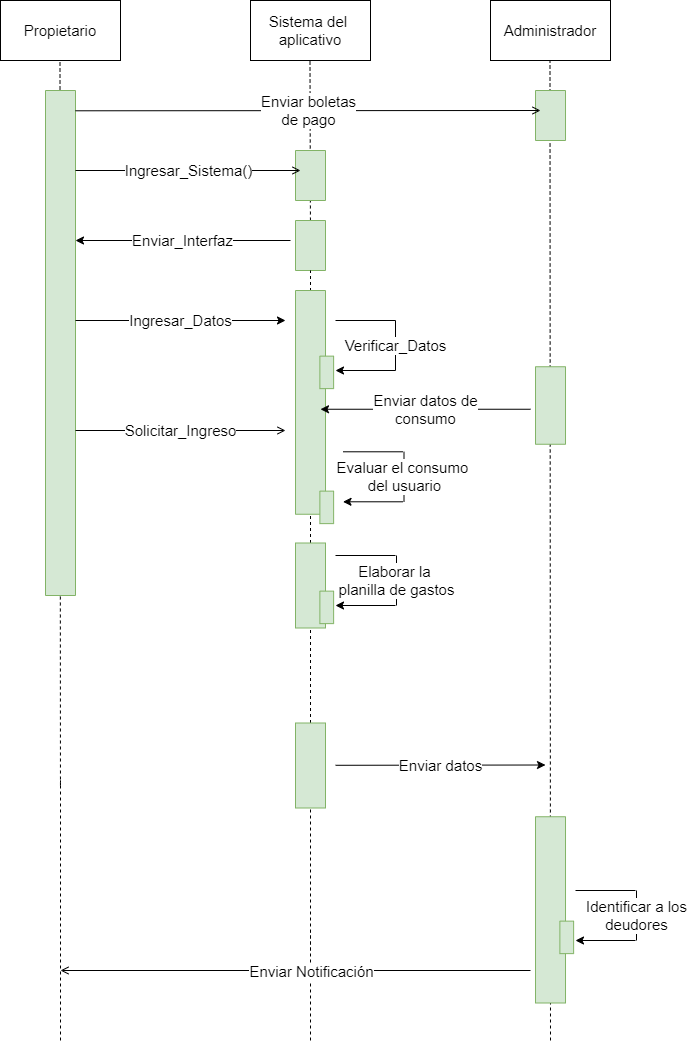

The diagram above was exported from draw.io. Its source (the exported page's mxGraphModel, read from the mxfile embedded in the PNG):
<mxGraphModel dx="1422" dy="705" grid="1" gridSize="10" guides="1" tooltips="1" connect="1" arrows="1" fold="1" page="1" pageScale="1" pageWidth="827" pageHeight="1169" math="0" shadow="0">
  <root>
    <mxCell id="0" />
    <mxCell id="1" parent="0" />
    <mxCell id="jHTSAGU4deaHukShdgH_-3" value="" style="endArrow=none;dashed=1;html=1;startArrow=none;" parent="1" edge="1">
      <mxGeometry width="50" height="50" relative="1" as="geometry">
        <mxPoint x="179.96178343949055" y="815" as="sourcePoint" />
        <mxPoint x="179.5" y="90" as="targetPoint" />
      </mxGeometry>
    </mxCell>
    <mxCell id="jHTSAGU4deaHukShdgH_-2" value="" style="rounded=0;whiteSpace=wrap;html=1;rotation=90;fillColor=#d5e8d4;strokeColor=#82b366;" parent="1" vertex="1">
      <mxGeometry x="-72.5" y="357.5" width="505" height="30" as="geometry" />
    </mxCell>
    <mxCell id="sUxbwOrkrg0RdryupWlg-1" value="&lt;font style=&quot;font-size: 15px&quot;&gt;Propietario&lt;/font&gt;" style="rounded=0;whiteSpace=wrap;html=1;" vertex="1" parent="1">
      <mxGeometry x="120" y="30" width="120" height="60" as="geometry" />
    </mxCell>
    <mxCell id="sUxbwOrkrg0RdryupWlg-3" value="" style="endArrow=none;dashed=1;html=1;startArrow=none;" edge="1" parent="1" source="sUxbwOrkrg0RdryupWlg-16">
      <mxGeometry width="50" height="50" relative="1" as="geometry">
        <mxPoint x="430" y="420" as="sourcePoint" />
        <mxPoint x="429.5" y="90" as="targetPoint" />
      </mxGeometry>
    </mxCell>
    <mxCell id="sUxbwOrkrg0RdryupWlg-5" value="&lt;font style=&quot;font-size: 15px&quot;&gt;Sistema del &lt;br&gt;aplicativo&lt;/font&gt;" style="rounded=0;whiteSpace=wrap;html=1;" vertex="1" parent="1">
      <mxGeometry x="370" y="30" width="120" height="60" as="geometry" />
    </mxCell>
    <mxCell id="sUxbwOrkrg0RdryupWlg-6" value="" style="endArrow=none;dashed=1;html=1;" edge="1" parent="1">
      <mxGeometry width="50" height="50" relative="1" as="geometry">
        <mxPoint x="670" y="1070" as="sourcePoint" />
        <mxPoint x="669.5" y="90" as="targetPoint" />
      </mxGeometry>
    </mxCell>
    <mxCell id="sUxbwOrkrg0RdryupWlg-8" value="&lt;font style=&quot;font-size: 15px&quot;&gt;Administrador&lt;/font&gt;" style="rounded=0;whiteSpace=wrap;html=1;" vertex="1" parent="1">
      <mxGeometry x="610" y="30" width="120" height="60" as="geometry" />
    </mxCell>
    <mxCell id="sUxbwOrkrg0RdryupWlg-13" value="&lt;font style=&quot;font-size: 15px&quot;&gt;Enviar_Interfaz&lt;/font&gt;" style="endArrow=classic;html=1;jumpSize=6;" edge="1" parent="1">
      <mxGeometry width="50" height="50" relative="1" as="geometry">
        <mxPoint x="410" y="270" as="sourcePoint" />
        <mxPoint x="195" y="270" as="targetPoint" />
      </mxGeometry>
    </mxCell>
    <mxCell id="sUxbwOrkrg0RdryupWlg-14" value="&lt;font style=&quot;font-size: 15px&quot;&gt;Ingresar_Datos&lt;br&gt;&lt;/font&gt;" style="endArrow=classic;html=1;jumpSize=6;" edge="1" parent="1">
      <mxGeometry width="50" height="50" relative="1" as="geometry">
        <mxPoint x="195" y="350" as="sourcePoint" />
        <mxPoint x="405" y="350" as="targetPoint" />
      </mxGeometry>
    </mxCell>
    <mxCell id="sUxbwOrkrg0RdryupWlg-16" value="" style="rounded=0;whiteSpace=wrap;html=1;rotation=90;fillColor=#d5e8d4;strokeColor=#82b366;" vertex="1" parent="1">
      <mxGeometry x="405" y="260" width="50" height="30" as="geometry" />
    </mxCell>
    <mxCell id="sUxbwOrkrg0RdryupWlg-17" value="" style="endArrow=none;dashed=1;html=1;startArrow=none;" edge="1" parent="1" source="sUxbwOrkrg0RdryupWlg-38" target="sUxbwOrkrg0RdryupWlg-16">
      <mxGeometry width="50" height="50" relative="1" as="geometry">
        <mxPoint x="430" y="660" as="sourcePoint" />
        <mxPoint x="429.5" y="90" as="targetPoint" />
      </mxGeometry>
    </mxCell>
    <mxCell id="sUxbwOrkrg0RdryupWlg-18" value="" style="rounded=0;whiteSpace=wrap;html=1;rotation=90;fillColor=#d5e8d4;strokeColor=#82b366;" vertex="1" parent="1">
      <mxGeometry x="318.13" y="416.88" width="223.75" height="30" as="geometry" />
    </mxCell>
    <mxCell id="sUxbwOrkrg0RdryupWlg-23" value="" style="endArrow=none;html=1;strokeWidth=1;" edge="1" parent="1">
      <mxGeometry width="50" height="50" relative="1" as="geometry">
        <mxPoint x="455" y="350" as="sourcePoint" />
        <mxPoint x="515" y="350" as="targetPoint" />
      </mxGeometry>
    </mxCell>
    <mxCell id="sUxbwOrkrg0RdryupWlg-24" value="" style="endArrow=classic;html=1;strokeWidth=1;endFill=1;" edge="1" parent="1">
      <mxGeometry width="50" height="50" relative="1" as="geometry">
        <mxPoint x="515" y="400" as="sourcePoint" />
        <mxPoint x="455" y="400" as="targetPoint" />
      </mxGeometry>
    </mxCell>
    <mxCell id="sUxbwOrkrg0RdryupWlg-25" value="&lt;font style=&quot;font-size: 15px&quot;&gt;Verificar_Datos&lt;/font&gt;" style="endArrow=none;html=1;strokeWidth=1;" edge="1" parent="1">
      <mxGeometry width="50" height="50" relative="1" as="geometry">
        <mxPoint x="515" y="350" as="sourcePoint" />
        <mxPoint x="515" y="400" as="targetPoint" />
      </mxGeometry>
    </mxCell>
    <mxCell id="sUxbwOrkrg0RdryupWlg-26" value="&lt;font style=&quot;font-size: 15px&quot;&gt;Solicitar_Ingreso&lt;br&gt;&lt;/font&gt;" style="endArrow=open;html=1;jumpSize=6;endFill=0;" edge="1" parent="1">
      <mxGeometry width="50" height="50" relative="1" as="geometry">
        <mxPoint x="195" y="460" as="sourcePoint" />
        <mxPoint x="405" y="460" as="targetPoint" />
      </mxGeometry>
    </mxCell>
    <mxCell id="sUxbwOrkrg0RdryupWlg-34" value="" style="endArrow=none;html=1;strokeWidth=1;" edge="1" parent="1">
      <mxGeometry width="50" height="50" relative="1" as="geometry">
        <mxPoint x="462.5" y="481.29" as="sourcePoint" />
        <mxPoint x="522.5" y="481.29" as="targetPoint" />
      </mxGeometry>
    </mxCell>
    <mxCell id="sUxbwOrkrg0RdryupWlg-35" value="" style="endArrow=classic;html=1;strokeWidth=1;endFill=1;" edge="1" parent="1">
      <mxGeometry width="50" height="50" relative="1" as="geometry">
        <mxPoint x="522.5" y="531.29" as="sourcePoint" />
        <mxPoint x="462.5" y="531.29" as="targetPoint" />
      </mxGeometry>
    </mxCell>
    <mxCell id="sUxbwOrkrg0RdryupWlg-37" value="&lt;font style=&quot;font-size: 15px&quot;&gt;Evaluar el consumo &lt;br&gt;del usuario&lt;/font&gt;" style="endArrow=none;html=1;strokeWidth=1;" edge="1" parent="1">
      <mxGeometry width="50" height="50" relative="1" as="geometry">
        <mxPoint x="523.5" y="531.29" as="sourcePoint" />
        <mxPoint x="523.5" y="481.29" as="targetPoint" />
      </mxGeometry>
    </mxCell>
    <mxCell id="sUxbwOrkrg0RdryupWlg-38" value="" style="rounded=0;whiteSpace=wrap;html=1;rotation=90;fillColor=#d5e8d4;strokeColor=#82b366;" vertex="1" parent="1">
      <mxGeometry x="387.5" y="780" width="85" height="30" as="geometry" />
    </mxCell>
    <mxCell id="sUxbwOrkrg0RdryupWlg-39" value="" style="endArrow=none;dashed=1;html=1;startArrow=none;" edge="1" parent="1" target="sUxbwOrkrg0RdryupWlg-38">
      <mxGeometry width="50" height="50" relative="1" as="geometry">
        <mxPoint x="430" y="980" as="sourcePoint" />
        <mxPoint x="430" y="300" as="targetPoint" />
      </mxGeometry>
    </mxCell>
    <mxCell id="sUxbwOrkrg0RdryupWlg-41" value="" style="endArrow=none;html=1;strokeWidth=1;" edge="1" parent="1">
      <mxGeometry width="50" height="50" relative="1" as="geometry">
        <mxPoint x="455" y="585" as="sourcePoint" />
        <mxPoint x="515" y="585" as="targetPoint" />
      </mxGeometry>
    </mxCell>
    <mxCell id="sUxbwOrkrg0RdryupWlg-42" value="" style="endArrow=classic;html=1;strokeWidth=1;endFill=1;" edge="1" parent="1">
      <mxGeometry width="50" height="50" relative="1" as="geometry">
        <mxPoint x="515" y="635" as="sourcePoint" />
        <mxPoint x="455" y="635" as="targetPoint" />
      </mxGeometry>
    </mxCell>
    <mxCell id="sUxbwOrkrg0RdryupWlg-43" value="&lt;span style=&quot;font-size: 15px&quot;&gt;Elaborar la &lt;br&gt;planilla de gastos&lt;/span&gt;" style="endArrow=none;html=1;strokeWidth=1;" edge="1" parent="1">
      <mxGeometry width="50" height="50" relative="1" as="geometry">
        <mxPoint x="516" y="635" as="sourcePoint" />
        <mxPoint x="516" y="585" as="targetPoint" />
      </mxGeometry>
    </mxCell>
    <mxCell id="sUxbwOrkrg0RdryupWlg-44" value="" style="rounded=0;whiteSpace=wrap;html=1;rotation=90;fillColor=#d5e8d4;strokeColor=#82b366;" vertex="1" parent="1">
      <mxGeometry x="387.5" y="600" width="85" height="30" as="geometry" />
    </mxCell>
    <mxCell id="sUxbwOrkrg0RdryupWlg-46" value="" style="endArrow=none;dashed=1;html=1;" edge="1" parent="1">
      <mxGeometry width="50" height="50" relative="1" as="geometry">
        <mxPoint x="180" y="1070" as="sourcePoint" />
        <mxPoint x="180" y="810" as="targetPoint" />
      </mxGeometry>
    </mxCell>
    <mxCell id="sUxbwOrkrg0RdryupWlg-49" value="" style="endArrow=none;dashed=1;html=1;" edge="1" parent="1">
      <mxGeometry width="50" height="50" relative="1" as="geometry">
        <mxPoint x="430" y="1070" as="sourcePoint" />
        <mxPoint x="430" y="960" as="targetPoint" />
      </mxGeometry>
    </mxCell>
    <mxCell id="sUxbwOrkrg0RdryupWlg-40" value="&lt;span style=&quot;font-size: 15px&quot;&gt;Enviar datos&lt;br&gt;&lt;/span&gt;" style="endArrow=classic;html=1;strokeWidth=1;" edge="1" parent="1">
      <mxGeometry width="50" height="50" relative="1" as="geometry">
        <mxPoint x="455" y="794.79" as="sourcePoint" />
        <mxPoint x="665" y="794.5" as="targetPoint" />
      </mxGeometry>
    </mxCell>
    <mxCell id="sUxbwOrkrg0RdryupWlg-56" value="" style="endArrow=none;html=1;strokeWidth=1;" edge="1" parent="1">
      <mxGeometry width="50" height="50" relative="1" as="geometry">
        <mxPoint x="695" y="920" as="sourcePoint" />
        <mxPoint x="755" y="920" as="targetPoint" />
      </mxGeometry>
    </mxCell>
    <mxCell id="sUxbwOrkrg0RdryupWlg-57" value="" style="endArrow=classic;html=1;strokeWidth=1;endFill=1;" edge="1" parent="1">
      <mxGeometry width="50" height="50" relative="1" as="geometry">
        <mxPoint x="755" y="970" as="sourcePoint" />
        <mxPoint x="695" y="970" as="targetPoint" />
      </mxGeometry>
    </mxCell>
    <mxCell id="sUxbwOrkrg0RdryupWlg-58" value="&lt;font style=&quot;font-size: 15px&quot;&gt;Identificar a los&lt;br&gt;deudores&lt;/font&gt;" style="endArrow=none;html=1;strokeWidth=1;" edge="1" parent="1">
      <mxGeometry width="50" height="50" relative="1" as="geometry">
        <mxPoint x="756" y="970" as="sourcePoint" />
        <mxPoint x="756" y="920" as="targetPoint" />
      </mxGeometry>
    </mxCell>
    <mxCell id="sUxbwOrkrg0RdryupWlg-59" value="" style="rounded=0;whiteSpace=wrap;html=1;rotation=90;fillColor=#d5e8d4;strokeColor=#82b366;" vertex="1" parent="1">
      <mxGeometry x="576.88" y="924.38" width="186.25" height="30" as="geometry" />
    </mxCell>
    <mxCell id="sUxbwOrkrg0RdryupWlg-61" value="" style="endArrow=open;html=1;strokeWidth=1;endFill=0;" edge="1" parent="1">
      <mxGeometry width="50" height="50" relative="1" as="geometry">
        <mxPoint x="650" y="1000" as="sourcePoint" />
        <mxPoint x="180" y="1000" as="targetPoint" />
      </mxGeometry>
    </mxCell>
    <mxCell id="sUxbwOrkrg0RdryupWlg-62" value="Enviar Notificación" style="edgeLabel;html=1;align=center;verticalAlign=middle;resizable=0;points=[];fontSize=15;" vertex="1" connectable="0" parent="sUxbwOrkrg0RdryupWlg-61">
      <mxGeometry x="0.3597" y="5" relative="1" as="geometry">
        <mxPoint x="100" y="-5" as="offset" />
      </mxGeometry>
    </mxCell>
    <mxCell id="sUxbwOrkrg0RdryupWlg-69" value="" style="rounded=0;whiteSpace=wrap;html=1;rotation=90;fillColor=#d5e8d4;strokeColor=#82b366;" vertex="1" parent="1">
      <mxGeometry x="430" y="630" width="32.5" height="13.75" as="geometry" />
    </mxCell>
    <mxCell id="sUxbwOrkrg0RdryupWlg-70" value="" style="rounded=0;whiteSpace=wrap;html=1;rotation=90;fillColor=#d5e8d4;strokeColor=#82b366;" vertex="1" parent="1">
      <mxGeometry x="430" y="530" width="32.5" height="13.75" as="geometry" />
    </mxCell>
    <mxCell id="sUxbwOrkrg0RdryupWlg-71" value="" style="rounded=0;whiteSpace=wrap;html=1;rotation=90;fillColor=#d5e8d4;strokeColor=#82b366;" vertex="1" parent="1">
      <mxGeometry x="430" y="395" width="32.5" height="13.75" as="geometry" />
    </mxCell>
    <mxCell id="sUxbwOrkrg0RdryupWlg-72" value="" style="rounded=0;whiteSpace=wrap;html=1;rotation=90;fillColor=#d5e8d4;strokeColor=#82b366;" vertex="1" parent="1">
      <mxGeometry x="670" y="960" width="32.5" height="13.75" as="geometry" />
    </mxCell>
    <mxCell id="sUxbwOrkrg0RdryupWlg-73" value="" style="rounded=0;whiteSpace=wrap;html=1;rotation=90;fillColor=#d5e8d4;strokeColor=#82b366;" vertex="1" parent="1">
      <mxGeometry x="631.26" y="420" width="77.5" height="30" as="geometry" />
    </mxCell>
    <mxCell id="sUxbwOrkrg0RdryupWlg-74" value="&lt;font style=&quot;font-size: 15px&quot;&gt;Enviar datos de&lt;br&gt;consumo&lt;br&gt;&lt;/font&gt;" style="endArrow=classic;html=1;jumpSize=6;" edge="1" parent="1">
      <mxGeometry width="50" height="50" relative="1" as="geometry">
        <mxPoint x="650" y="438.75" as="sourcePoint" />
        <mxPoint x="440" y="438.75" as="targetPoint" />
      </mxGeometry>
    </mxCell>
    <mxCell id="sUxbwOrkrg0RdryupWlg-77" value="" style="rounded=0;whiteSpace=wrap;html=1;rotation=90;fillColor=#d5e8d4;strokeColor=#82b366;" vertex="1" parent="1">
      <mxGeometry x="405" y="190" width="50" height="30" as="geometry" />
    </mxCell>
    <mxCell id="sUxbwOrkrg0RdryupWlg-78" value="" style="rounded=0;whiteSpace=wrap;html=1;rotation=90;fillColor=#d5e8d4;strokeColor=#82b366;" vertex="1" parent="1">
      <mxGeometry x="645.01" y="130" width="50" height="30" as="geometry" />
    </mxCell>
    <mxCell id="sUxbwOrkrg0RdryupWlg-47" value="&lt;font style=&quot;font-size: 15px&quot;&gt;Enviar boletas&lt;br&gt;de pago&lt;br&gt;&lt;/font&gt;" style="endArrow=open;html=1;strokeWidth=1;endFill=0;" edge="1" parent="1">
      <mxGeometry width="50" height="50" relative="1" as="geometry">
        <mxPoint x="195" y="140.28999999999996" as="sourcePoint" />
        <mxPoint x="660" y="140" as="targetPoint" />
      </mxGeometry>
    </mxCell>
    <mxCell id="sUxbwOrkrg0RdryupWlg-12" value="&lt;font style=&quot;font-size: 15px&quot;&gt;Ingresar_Sistema()&lt;/font&gt;" style="endArrow=open;html=1;jumpSize=6;endFill=0;" edge="1" parent="1">
      <mxGeometry width="50" height="50" relative="1" as="geometry">
        <mxPoint x="195" y="200" as="sourcePoint" />
        <mxPoint x="420" y="200" as="targetPoint" />
      </mxGeometry>
    </mxCell>
  </root>
</mxGraphModel>